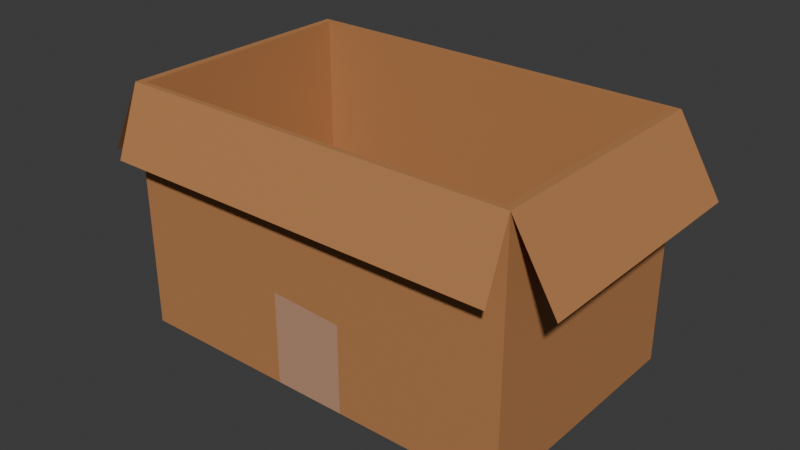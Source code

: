 # Source: big_box.blend  (saved by Blender 4.4.32; exported with 4.5.12 LTS)
import bpy
from mathutils import Matrix  # noqa: F401  (used for matrix-valued properties, if any)

bpy.ops.wm.read_factory_settings(use_empty=True)
scene = bpy.context.scene
scene.name = 'Scene'

# ---- collections
col_collection = bpy.data.collections.new('Collection'); scene.collection.children.link(col_collection)

# ---- materials (node trees are filled in below, after node groups)
mat_material = bpy.data.materials.new('Material')
mat_material.alpha_threshold = 0.0
mat_material.roughness = 0.5
mat_material.line_color = (0.0, 0.0, 0.0, 1.0)
mat_tape = bpy.data.materials.new('Tape')

# ---- material node trees
mat_material.use_nodes = True; mat_material.node_tree.nodes.clear()
_N = mat_material.node_tree.nodes; _L = mat_material.node_tree.links
n0 = _N.new('ShaderNodeOutputMaterial'); n0.name = 'Material Output'; n0.location = (300, 300)
n1 = _N.new('ShaderNodeBsdfPrincipled'); n1.name = 'Principled BSDF'; n1.location = (10, 300)
n1.inputs[0].default_value = (0.4793, 0.2122, 0.07819, 1.0)
n1.inputs[2].default_value = 0.7612
n1.inputs[3].default_value = 1.45
_L.new(n1.outputs[0], n0.inputs[0])
n0.is_active_output = True
mat_tape.use_nodes = True; mat_tape.node_tree.nodes.clear()
_N = mat_tape.node_tree.nodes; _L = mat_tape.node_tree.links
n0 = _N.new('ShaderNodeBsdfPrincipled'); n0.name = 'Principled BSDF'; n0.location = (10, 300)
n0.inputs[0].default_value = (0.5386, 0.3075, 0.1916, 1.0)
n0.inputs[2].default_value = 0.1237
n1 = _N.new('ShaderNodeOutputMaterial'); n1.name = 'Material Output'; n1.location = (300, 300)
_L.new(n0.outputs[0], n1.inputs[0])
n1.is_active_output = True

# ---- world
world_world = bpy.data.worlds.new('World'); scene.world = world_world
world_world.use_nodes = True; world_world.node_tree.nodes.clear()
_N = world_world.node_tree.nodes; _L = world_world.node_tree.links
n0 = _N.new('ShaderNodeOutputWorld'); n0.name = 'World Output'; n0.location = (300, 300)
n1 = _N.new('ShaderNodeBackground'); n1.name = 'Background'; n1.location = (10, 300)
n1.inputs[0].default_value = (0.05088, 0.05088, 0.05088, 1.0)
_L.new(n1.outputs[0], n0.inputs[0])
n0.is_active_output = True
world_world.color = (0.05088, 0.05088, 0.05088)
world_world.sun_shadow_jitter_overblur = 0.0

# ---- meshes
me_cube = bpy.data.meshes.new('Cube')
me_cube.from_pydata([(2.242, 1.0, 1.0), (2.242, 1.0, -1.0), (2.242, -1.0, 1.0), (2.242, -1.0, -1.0), (-1.0, 1.0, 1.0), (-1.0, 1.0, -1.0), (-1.0, -1.0, 1.0), (-1.0, -1.0, -1.0), (-0.9359, 0.9555, -0.7196), (-0.9359, -0.9555, -0.7196), (2.178, 0.9555, -0.7196), (2.178, 0.9555, 1.0), (-0.9359, -0.9555, 1.0), (2.178, -0.9555, 1.0), (2.178, -0.9555, -0.7196), (-0.9359, 0.9555, 1.0), (0.9085, 1.0, -1.0), (0.3181, 1.0, -1.0), (0.9085, -1.0, 1.0), (0.3181, -1.0, 1.0), (0.3181, -1.0, -1.0), (0.9085, -1.0, -1.0), (0.3181, 1.0, 1.0), (0.9085, 1.0, 1.0), (0.897, 0.9555, -0.7196), (0.3299, 0.9555, -0.7196), (0.897, -0.9555, 1.0), (0.3299, -0.9555, 1.0), (0.3299, -0.9555, -0.7196), (0.897, -0.9555, -0.7196), (0.3299, 0.9555, 1.0), (0.897, 0.9555, 1.0), (2.242, 1.0, -0.2761), (-1.0, -1.0, -0.2761), (2.242, -1.0, -0.2761), (-1.0, 1.0, -0.2761), (0.3735, 1.0, -0.2761), (0.9085, 1.0, -0.2761), (0.9085, -1.0, -0.2761), (0.3181, -1.0, -0.2454), (2.242, -1.0, 1.0), (-1.0, -1.0, 1.0), (0.9085, -1.0, 1.0), (0.3181, -1.0, 1.0), (2.242, -1.208, 0.456), (-1.0, -1.208, 0.456), (0.9085, -1.208, 0.456), (0.3181, -1.208, 0.456), (2.242, 1.175, 0.4533), (-1.0, 1.175, 0.4533), (0.3181, 1.175, 0.4533), (0.9085, 1.175, 0.4533), (2.592, 1.0, 0.415), (2.592, -1.0, 0.415), (-1.32, 1.0, 0.3876), (-1.32, -1.0, 0.3876)], [], [(39, 19, 6, 33), (33, 6, 4, 35), (16, 1, 3, 21), (32, 0, 2, 34), (37, 23, 0, 32), (28, 9, 12, 27), (9, 8, 15, 12), (24, 29, 14, 10), (10, 14, 13, 11), (24, 10, 11, 31), (19, 27, 12, 6), (6, 12, 15, 4), (0, 11, 13, 2), (23, 31, 11, 0), (4, 15, 30, 22), (22, 30, 31, 23), (2, 13, 26, 18), (18, 26, 27, 19), (8, 25, 30, 15), (25, 24, 31, 30), (8, 9, 28, 25), (25, 28, 29, 24), (14, 29, 26, 13), (29, 28, 27, 26), (35, 4, 22, 36), (36, 22, 23, 37), (5, 17, 20, 7), (17, 16, 21, 20), (34, 2, 18, 38), (38, 18, 19, 39), (21, 38, 39, 20), (3, 34, 38, 21), (17, 36, 37, 16), (5, 35, 36, 17), (16, 37, 32, 1), (1, 32, 34, 3), (7, 33, 35, 5), (20, 39, 33, 7), (18, 19, 43, 42), (2, 18, 42, 40), (6, 41, 43, 19), (42, 43, 47, 46), (40, 42, 46, 44), (41, 45, 47, 43), (22, 23, 51, 50), (4, 22, 50, 49), (0, 48, 51, 23), (2, 0, 52, 53), (4, 6, 55, 54)])
me_cube.polygons.foreach_set('material_index', [0, 0, 0, 0, 0, 0, 0, 0, 0, 0, 0, 0, 0, 0, 0, 0, 0, 0, 0, 0, 0, 0, 0, 0, 0, 0, 0, 1, 0, 0, 1, 0, 1, 0, 0, 0, 0, 0, 0, 0, 0, 0, 0, 0, 0, 0, 0, 0, 0])
_uv = me_cube.uv_layers.new(name='UVMap')
_uv.uv.foreach_set('vector', [0.4268, 0.9173, 0.625, 0.9173, 0.625, 1.0, 0.4268, 1.0, 0.4268, 0.0, 0.625, 0.0, 0.625, 0.25, 0.4268, 0.25, 0.2911, 0.5, 0.375, 0.5, 0.375, 0.75, 0.2911, 0.75, 0.4268, 0.5, 0.625, 0.5, 0.625, 0.75, 0.4268, 0.75, 0.4268, 0.4161, 0.625, 0.4161, 0.625, 0.5, 0.4268, 0.5, 0.375, 0.9173, 0.375, 1.0, 0.625, 1.0, 0.625, 0.9173, 0.375, 0.0, 0.375, 0.25, 0.625, 0.25, 0.625, 0.0, 0.2911, 0.5, 0.2911, 0.75, 0.375, 0.75, 0.375, 0.5, 0.375, 0.5, 0.375, 0.75, 0.625, 0.75, 0.625, 0.5, 0.375, 0.4161, 0.375, 0.5, 0.625, 0.5, 0.625, 0.4161, 0.625, 0.9173, 0.625, 0.9173, 0.625, 1.0, 0.625, 1.0, 0.625, 0.0, 0.625, 0.0, 0.625, 0.25, 0.625, 0.25, 0.625, 0.5, 0.625, 0.5, 0.625, 0.75, 0.625, 0.75, 0.625, 0.4161, 0.625, 0.4161, 0.625, 0.5, 0.625, 0.5, 0.625, 0.25, 0.625, 0.25, 0.625, 0.3327, 0.625, 0.3327, 0.625, 0.3327, 0.625, 0.3327, 0.625, 0.4161, 0.625, 0.4161, 0.625, 0.75, 0.625, 0.75, 0.625, 0.8339, 0.625, 0.8339, 0.625, 0.8339, 0.625, 0.8339, 0.625, 0.9173, 0.625, 0.9173, 0.375, 0.25, 0.375, 0.3327, 0.625, 0.3327, 0.625, 0.25, 0.375, 0.3327, 0.375, 0.4161, 0.625, 0.4161, 0.625, 0.3327, 0.125, 0.5, 0.125, 0.75, 0.2077, 0.75, 0.2077, 0.5, 0.2077, 0.5, 0.2077, 0.75, 0.2911, 0.75, 0.2911, 0.5, 0.375, 0.75, 0.375, 0.8339, 0.625, 0.8339, 0.625, 0.75, 0.375, 0.8339, 0.375, 0.9173, 0.625, 0.9173, 0.625, 0.8339, 0.4268, 0.25, 0.625, 0.25, 0.625, 0.3327, 0.4268, 0.3327, 0.4268, 0.3327, 0.625, 0.3327, 0.625, 0.4161, 0.4268, 0.4161, 0.125, 0.5, 0.2077, 0.5, 0.2077, 0.75, 0.125, 0.75, 0.2077, 0.5, 0.2911, 0.5, 0.2911, 0.75, 0.2077, 0.75, 0.4268, 0.75, 0.625, 0.75, 0.625, 0.8339, 0.4268, 0.8339, 0.4268, 0.8339, 0.625, 0.8339, 0.625, 0.9173, 0.4268, 0.9173, 0.375, 0.8339, 0.4268, 0.8339, 0.4268, 0.9173, 0.375, 0.9173, 0.375, 0.75, 0.4268, 0.75, 0.4268, 0.8339, 0.375, 0.8339, 0.375, 0.3327, 0.4268, 0.3327, 0.4268, 0.4161, 0.375, 0.4161, 0.375, 0.25, 0.4268, 0.25, 0.4268, 0.3327, 0.375, 0.3327, 0.375, 0.4161, 0.4268, 0.4161, 0.4268, 0.5, 0.375, 0.5, 0.375, 0.5, 0.4268, 0.5, 0.4268, 0.75, 0.375, 0.75, 0.375, 0.0, 0.4268, 0.0, 0.4268, 0.25, 0.375, 0.25, 0.375, 0.9173, 0.4268, 0.9173, 0.4268, 1.0, 0.375, 1.0, 0.625, 0.8339, 0.625, 0.9173, 0.625, 0.9173, 0.625, 0.8339, 0.625, 0.75, 0.625, 0.8339, 0.625, 0.8339, 0.625, 0.75, 0.625, 1.0, 0.625, 1.0, 0.625, 0.9173, 0.625, 0.9173, 0.625, 0.8339, 0.625, 0.9173, 0.625, 0.9173, 0.625, 0.8339, 0.625, 0.75, 0.625, 0.8339, 0.625, 0.8339, 0.625, 0.75, 0.625, 1.0, 0.625, 1.0, 0.625, 0.9173, 0.625, 0.9173, 0.625, 0.3327, 0.625, 0.4161, 0.625, 0.4161, 0.625, 0.3327, 0.625, 0.25, 0.625, 0.3327, 0.625, 0.3327, 0.625, 0.25, 0.625, 0.5, 0.625, 0.5, 0.625, 0.4161, 0.625, 0.4161, 0.625, 0.75, 0.625, 0.5, 0.625, 0.5, 0.625, 0.75, 0.625, 0.25, 0.625, 0.0, 0.625, 0.0, 0.625, 0.25])
me_cube.materials.append(mat_material)
me_cube.materials.append(mat_tape)
me_cube.use_mirror_vertex_groups = False
me_cube.update()

# ---- objects
ob_cube__rigid = bpy.data.objects.new('Cube -rigid', me_cube)

# ---- transforms, parenting, visibility, modifiers, constraints
ob_cube__rigid.location = (0.0, 0.0, 0.0)
ob_cube__rigid.lock_rotations_4d = False
ob_cube__rigid.empty_display_type = 'ARROWS'
ob_cube__rigid.lineart.crease_threshold = 0.0

# ---- collection membership
col_collection.objects.link(ob_cube__rigid)

# ---- scene / render settings (as saved in the file)
scene.frame_start = 1; scene.frame_end = 250; scene.frame_set(1)
scene.render.engine = 'BLENDER_EEVEE_NEXT'
bpy.context.view_layer.update()

# ---- added for rendering (the .blend has no active camera and no usable light): camera, sun
cam_auto = bpy.data.cameras.new('AutoCamera')
cam_auto.lens = 50.0
cam_auto.sensor_width = 36.0
cam_auto.clip_end = 1000.0
ob_auto_camera = bpy.data.objects.new('AutoCamera', cam_auto)
scene.collection.objects.link(ob_auto_camera)
ob_auto_camera.location = (5.26015, -5.56538, 3.69932)
ob_auto_camera.rotation_euler = (1.09748, -7.21219e-08, 0.694738)
scene.camera = ob_auto_camera
light_auto_sun = bpy.data.lights.new('AutoSun', 'SUN')
light_auto_sun.energy = 3.0
light_auto_sun.angle = 0.0523599
ob_auto_sun = bpy.data.objects.new('AutoSun', light_auto_sun)
scene.collection.objects.link(ob_auto_sun)
ob_auto_sun.rotation_euler = (0.872665, 0.174533, 0.523599)
bpy.context.view_layer.update()
